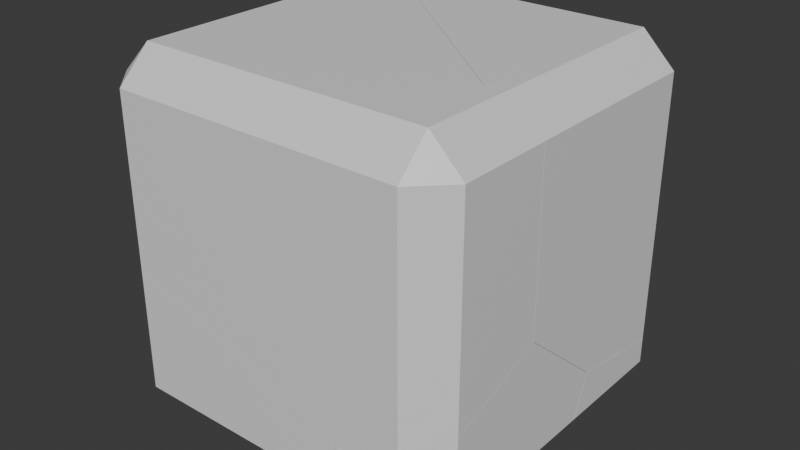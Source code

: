 # Source: brokenBox.blend  (saved by Blender 4.5.90; exported with 4.5.12 LTS)
import bpy
from mathutils import Matrix  # noqa: F401  (used for matrix-valued properties, if any)

bpy.ops.wm.read_factory_settings(use_empty=True)
scene = bpy.context.scene
scene.name = 'Scene'

# ---- collections
col_collection = bpy.data.collections.new('Collection'); scene.collection.children.link(col_collection)

# ---- materials (node trees are filled in below, after node groups)
mat_material = bpy.data.materials.new('Material')
mat_material.alpha_threshold = 0.0
mat_material.roughness = 0.5
mat_material.line_color = (0.0, 0.0, 0.0, 1.0)

# ---- material node trees
mat_material.use_nodes = True; mat_material.node_tree.nodes.clear()
_N = mat_material.node_tree.nodes; _L = mat_material.node_tree.links
n0 = _N.new('ShaderNodeOutputMaterial'); n0.name = 'Material Output'; n0.location = (200, 100)
n1 = _N.new('ShaderNodeBsdfPrincipled'); n1.name = 'Principled BSDF'; n1.location = (-200, 100)
n1.inputs[3].default_value = 1.45
_L.new(n1.outputs[0], n0.inputs[0])
n0.is_active_output = True

# ---- world
world_world = bpy.data.worlds.new('World'); scene.world = world_world
world_world.use_nodes = True; world_world.node_tree.nodes.clear()
_N = world_world.node_tree.nodes; _L = world_world.node_tree.links
n0 = _N.new('ShaderNodeOutputWorld'); n0.name = 'World Output'; n0.location = (200, 100)
n1 = _N.new('ShaderNodeBackground'); n1.name = 'Background'; n1.location = (-200, 100)
n1.inputs[0].default_value = (0.05088, 0.05088, 0.05088, 1.0)
_L.new(n1.outputs[0], n0.inputs[0])
n0.is_active_output = True
world_world.color = (0.05088, 0.05088, 0.05088)
world_world.sun_shadow_jitter_overblur = 0.0

# ---- meshes
me_cube_cell_008 = bpy.data.meshes.new('Cube_cell.008')
me_cube_cell_008.from_pydata([(0.341, 0.518, 0.5744), (0.341, 0.338, 0.7544), (0.521, 0.338, 0.5744), (-0.8254, 0.03644, 0.01129), (-0.1731, 0.3357, -0.66), (0.174, -0.7937, -0.5057), (-0.4764, -0.2628, -0.453), (0.09357, -0.7309, -0.5924), (0.521, -0.7535, -0.3946), (0.521, -0.2412, -0.8276), (0.521, 0.338, -0.9184), (0.4957, 0.3634, -0.913), (0.3577, 0.5013, -0.8832), (0.341, 0.518, -0.8796), (0.04594, 0.518, -0.7696), (0.521, -0.7647, 0.5744), (0.5056, -0.7667, 0.5898), (0.341, -0.788, 0.7544), (0.2378, -0.8002, 0.7544), (-0.7579, 0.518, 0.5744), (-0.7072, 0.518, 0.4895), (-0.8474, 0.4558, 0.6367), (-1.016, 0.338, 0.7544), (-1.076, 0.2667, 0.7544), (0.521, -0.7535, -0.3946), (0.521, -0.2412, -0.8276), (0.521, 0.338, -0.9184), (0.4957, 0.3634, -0.913), (0.3577, 0.5013, -0.8832), (0.341, 0.518, -0.8796), (0.04594, 0.518, -0.7696), (0.521, -0.7647, 0.5744), (0.5056, -0.7667, 0.5898), (0.341, -0.788, 0.7544), (0.2378, -0.8002, 0.7544), (-0.7579, 0.518, 0.5744), (-0.7072, 0.518, 0.4895), (-0.8474, 0.4558, 0.6367), (-1.016, 0.338, 0.7544), (-1.076, 0.2667, 0.7544)], [], [(25, 7, 27, 26), (4, 28, 27, 7), (28, 4, 30, 29), (32, 5, 24, 31), (6, 7, 5), (34, 5, 32, 33), (7, 25, 24, 5), (3, 6, 5), (6, 4, 7), (6, 3, 4), (36, 4, 3, 37, 35), (4, 36, 30), (37, 3, 39, 38), (0, 1, 2), (0, 2, 10, 11, 12, 13), (15, 2, 1, 17, 16), (1, 0, 19, 21, 22), (20, 19, 0, 13, 14), (8, 9, 10, 2, 15), (18, 17, 1, 22, 23), (39, 3, 5, 34)])
_k = set([(8, 9), (8, 15), (9, 10), (10, 11), (11, 12), (12, 13), (13, 14), (14, 20), (15, 16), (16, 17), (17, 18), (18, 23), (19, 20), (19, 21), (21, 22), (22, 23), (24, 25), (24, 31), (25, 26), (26, 27), (27, 28), (28, 29), (29, 30), (30, 36), (31, 32), (32, 33), (33, 34), (34, 39), (35, 36), (35, 37), (37, 38), (38, 39)])
me_cube_cell_008.attributes.new('sharp_edge', 'BOOLEAN', 'EDGE').data.foreach_set('value', [ (min(e.vertices), max(e.vertices)) in _k for e in me_cube_cell_008.edges])
_uv = me_cube_cell_008.uv_layers.new(name='UVMap')
_uv.uv.foreach_set('vector', [0.8943, 0.8943, 0.0, 0.0, 0.8426, 0.0, 0.8954, 0.1251, 1.0, 0.0, 1.0, 0.7135, 0.8426, 0.8426, 0.0, 0.0, 0.7135, 0.7135, 0.0, 0.0, 0.7837, 0.0, 0.7852, 0.6345, 0.1641, 0.0, 1.0, 0.0, 1.0, 0.874, 0.1813, 0.05598, 0.0, 0.0, 1.0, 0.0, 1.0, 1.0, 1.0, 0.03836, 1.0, 1.0, 0.1641, 0.1641, 0.6876, 0.03841, 1.0, 0.0, 1.0, 0.8943, 0.126, 0.0, 0.0, 0.0, 0.0, 0.0, 1.0, 0.0, 1.0, 1.0, 0.0, 0.0, 1.0, 0.0, 1.0, 1.0, 0.0, 0.0, 1.0, 0.0, 1.0, 1.0, 1.0, 0.2149, 1.0, 1.0, 0.0, 0.0, 0.7889, 0.0, 0.9668, 0.1389, 1.0, 1.0, 0.2149, 0.2149, 1.0, 0.2163, 0.7889, 0.7889, 0.0, 0.0, 0.9368, 0.0, 0.937, 0.2496, 0.6025, 0.4775, 0.6447, 0.5169, 0.6025, 0.5223, 0.6025, 0.4775, 0.6025, 0.5223, 0.4157, 0.5225, 0.4157, 0.5165, 0.4157, 0.484, 0.4157, 0.48, 0.6025, 0.6604, 0.6025, 0.5223, 0.6447, 0.5169, 0.6447, 0.6654, 0.6061, 0.6608, 0.6447, 0.5169, 0.6025, 0.4775, 0.6025, 0.34, 0.6122, 0.3268, 0.6284, 0.2954, 0.5918, 0.3464, 0.6025, 0.34, 0.6025, 0.4775, 0.4157, 0.48, 0.4306, 0.4425, 0.4813, 0.659, 0.4271, 0.5949, 0.4157, 0.5225, 0.6025, 0.5223, 0.6025, 0.6604, 0.6578, 0.6669, 0.6447, 0.6654, 0.6447, 0.5169, 0.8167, 0.5215, 0.8242, 0.5308, 0.9368, 0.9368, 1.0, 0.0, 1.0, 1.0, 0.03836, 0.03836])
me_cube_cell_008.materials.append(mat_material)
me_cube_cell_008.update()
me_cube_cell_009 = bpy.data.meshes.new('Cube_cell.009')
me_cube_cell_009.from_pydata([(0.4761, 0.3898, -0.2805), (0.4761, 0.5698, -0.1005), (0.6561, 0.3898, -0.1005), (-0.03755, 0.3883, 0.303), (-0.7414, -0.4511, 0.2721), (-0.3419, -0.2123, 0.5102), (0.03747, -1.024, 0.1221), (0.2268, -0.679, 0.3716), (0.6561, -0.05, 0.1134), (0.6561, -0.1887, 0.1351), (0.2721, 0.5698, 0.1598), (0.4761, 0.5698, 0.08352), (0.6561, 0.3898, 0.04444), (0.1803, 0.5698, 0.1939), (-0.01554, 0.5698, 0.1594), (0.2056, 0.5698, 0.1846), (0.6561, -0.1983, 0.1085), (0.02629, -1.183, -0.2805), (0.4761, -0.5794, -0.2805), (0.6561, -0.2732, -0.1005), (-0.5449, 0.3898, -0.2805), (-0.2844, 0.5449, -0.1253), (-0.2425, 0.5698, -0.1005), (-1.165, -0.3796, -0.2793), (-1.172, -0.3963, -0.2721), (-1.164, -0.4053, -0.2805), (-1.08, -0.4604, -0.2805), (-0.5449, 0.3898, -0.2805), (-1.165, -0.3796, -0.2793), (0.6561, -0.05, 0.1134), (0.6561, -0.1887, 0.1351), (0.4761, 0.5698, 0.08352), (0.6561, 0.3898, 0.04444), (0.2721, 0.5698, 0.1598), (0.1803, 0.5698, 0.1939), (-0.01554, 0.5698, 0.1594), (0.2056, 0.5698, 0.1846), (0.6561, -0.1983, 0.1085), (0.4761, -0.5794, -0.2805), (0.6561, -0.2732, -0.1005), (0.02629, -1.183, -0.2805), (-0.2844, 0.5449, -0.1253), (-0.2425, 0.5698, -0.1005), (-1.172, -0.3963, -0.2721), (-1.164, -0.4053, -0.2805), (-1.08, -0.4604, -0.2805)], [], [(31, 33, 29, 32), (35, 3, 34), (36, 34, 3, 5), (5, 6, 7), (37, 30, 7, 6), (36, 5, 7, 30, 29, 33), (39, 37, 6, 40, 38), (3, 35, 42, 21), (4, 5, 23, 43), (4, 6, 5), (4, 43, 25, 45, 6), (40, 6, 45), (0, 1, 2), (28, 44, 24), (22, 1, 0, 27, 41), (2, 1, 11, 12), (18, 0, 2, 19), (15, 10, 11, 1, 22, 14, 13), (2, 12, 8, 9, 16, 19), (27, 0, 18, 17, 26, 44, 28), (20, 23, 5, 3, 21)])
_k = set([(8, 9), (8, 12), (9, 16), (10, 11), (10, 15), (11, 12), (13, 14), (13, 15), (14, 22), (16, 19), (17, 18), (17, 26), (18, 19), (20, 21), (20, 23), (21, 42), (22, 41), (23, 43), (24, 28), (24, 44), (25, 43), (25, 45), (26, 44), (27, 28), (27, 41), (29, 30), (29, 32), (30, 37), (31, 32), (31, 33), (33, 36), (34, 35), (34, 36), (35, 42), (37, 39), (38, 39), (38, 40), (40, 45)])
me_cube_cell_009.attributes.new('sharp_edge', 'BOOLEAN', 'EDGE').data.foreach_set('value', [ (min(e.vertices), max(e.vertices)) in _k for e in me_cube_cell_009.edges])
_uv = me_cube_cell_009.uv_layers.new(name='UVMap')
_uv.uv.foreach_set('vector', [0.9332, 0.4941, 0.9329, 0.9329, 0.1081, 0.1081, 0.6938, 0.1072, 0.2145, 0.0, 1.0, 0.0, 1.0, 0.7826, 1.0, 0.9394, 0.7826, 0.7826, 0.0, 0.0, 1.0, 0.0, 0.0, 0.0, 1.0, 0.0, 1.0, 1.0, 0.9248, 0.0, 1.0, 0.1049, 1.0, 1.0, 0.0, 0.0, 0.9394, 0.9394, 0.0, 0.0, 0.0, 0.0, 0.8951, 0.0, 1.0, 0.1081, 1.0, 0.9329, 0.9266, 0.525, 0.9248, 0.9248, 0.0, 0.0, 0.8889, 0.0, 0.6626, 0.114, 0.0, 0.0, 0.7855, 0.0, 0.7836, 0.5768, 0.6757, 0.6757, 1.0, 0.0, 1.0, 1.0, 0.06091, 0.06091, 0.09687, 0.0, 0.0, 0.0, 1.0, 0.0, 1.0, 1.0, 0.0, 0.0, 0.9031, 0.0, 0.9295, 0.01669, 1.0, 0.1105, 1.0, 1.0, 1.0, 0.1111, 1.0, 1.0, 0.1105, 0.1105, 0.3525, 0.5225, 0.3919, 0.4803, 0.3973, 0.5225, 0.1475, 0.6183, 0.1475, 0.6219, 0.1465, 0.6208, 0.2848, 0.4889, 0.3919, 0.4803, 0.3525, 0.5225, 0.2249, 0.5225, 0.2756, 0.494, 0.3973, 0.5225, 0.3919, 0.4803, 0.4155, 0.48, 0.4155, 0.5225, 0.3525, 0.6437, 0.3525, 0.5225, 0.3973, 0.5225, 0.3973, 0.6054, 0.4292, 0.4457, 0.4258, 0.4541, 0.4155, 0.48, 0.3919, 0.4803, 0.3943, 0.3893, 0.4266, 0.4177, 0.4304, 0.4425, 0.3973, 0.5225, 0.4155, 0.5225, 0.4241, 0.5775, 0.4268, 0.5948, 0.4235, 0.596, 0.3973, 0.6054, 0.2249, 0.5225, 0.3525, 0.5225, 0.3525, 0.6437, 0.2963, 0.7192, 0.158, 0.6288, 0.1475, 0.6219, 0.1475, 0.6183, 0.7903, 0.7109, 0.06091, 0.0, 1.0, 0.0, 1.0, 0.0, 1.0, 0.6757])
me_cube_cell_009.materials.append(mat_material)
me_cube_cell_009.update()
me_cube_cell_001 = bpy.data.meshes.new('Cube_cell.001')
me_cube_cell_001.from_pydata([(0.2634, -0.1135, 0.5459), (0.08341, -0.1135, 0.7259), (-0.08309, 0.3931, -0.5335), (0.08341, -0.2935, 0.5459), (-0.2875, -0.2374, -0.8253), (-0.2335, -0.2935, 0.5459), (-0.3036, -0.2935, -0.8094), (-0.2791, -0.2935, -0.8444), (0.2634, -0.1135, -0.6283), (0.2634, 0.4332, -0.4232), (-0.2588, -0.2935, -0.8391), (0.08341, -0.2935, -0.7452), (-0.17, -0.1135, 0.7259), (-0.01972, 0.3857, 0.7259), (0.2481, 0.4203, 0.5612), (0.08341, 0.3982, 0.7259), (0.2634, 0.4223, 0.5459), (-0.2335, -0.2935, 0.5459), (-0.3036, -0.2935, -0.8094), (-0.2791, -0.2935, -0.8444), (0.2634, -0.1135, -0.6283), (0.2634, 0.4332, -0.4232), (-0.2588, -0.2935, -0.8391), (0.08341, -0.2935, -0.7452), (-0.17, -0.1135, 0.7259), (-0.01972, 0.3857, 0.7259), (0.08341, 0.3982, 0.7259), (0.2481, 0.4203, 0.5612), (0.2634, 0.4223, 0.5459)], [], [(17, 24, 25, 2, 4, 18), (18, 4, 19), (4, 2, 10, 19), (25, 26, 27, 2), (2, 27, 28, 21), (0, 1, 3), (20, 0, 3, 23), (5, 3, 1, 12), (15, 1, 0, 16, 14), (16, 0, 20, 9), (13, 12, 1, 15), (23, 3, 5, 6, 7, 22), (10, 2, 21, 8, 11)])
_k = set([(5, 6), (5, 12), (6, 7), (7, 22), (8, 11), (8, 21), (9, 16), (9, 20), (10, 11), (10, 19), (12, 13), (13, 15), (14, 15), (14, 16), (17, 18), (17, 24), (18, 19), (20, 23), (21, 28), (22, 23), (24, 25), (25, 26), (26, 27), (27, 28)])
me_cube_cell_001.attributes.new('sharp_edge', 'BOOLEAN', 'EDGE').data.foreach_set('value', [ (min(e.vertices), max(e.vertices)) in _k for e in me_cube_cell_001.edges])
_uv = me_cube_cell_001.uv_layers.new(name='UVMap')
_uv.uv.foreach_set('vector', [0.1579, 0.0898, 0.723, 0.6847, 0.03791, 0.0, 0.0, 0.0, 1.0, 0.0, 1.0, 0.5273, 0.5273, 0.5273, 0.0, 0.0, 0.5282, 0.0, 1.0, 0.0, 1.0, 1.0, 0.06811, 0.06811, 0.4718, 0.0, 0.03791, 0.03791, 0.3503, 0.03805, 1.0, 0.1641, 1.0, 1.0, 1.0, 1.0, 0.1641, 0.1641, 0.1812, 0.1253, 1.0, 0.1252, 0.6025, 0.7277, 0.6447, 0.7331, 0.6025, 0.7725, 0.4556, 0.7276, 0.6025, 0.7277, 0.6025, 0.7725, 0.4367, 0.7703, 0.6025, 0.8121, 0.6025, 0.7725, 0.6447, 0.7331, 0.6416, 0.7709, 0.6447, 0.6656, 0.6447, 0.7331, 0.6025, 0.7277, 0.6025, 0.6606, 0.6061, 0.661, 0.6025, 0.6606, 0.6025, 0.7277, 0.4556, 0.7276, 0.4813, 0.6592, 0.6577, 0.6672, 0.6768, 0.7323, 0.6447, 0.7331, 0.6447, 0.6656, 0.4367, 0.7703, 0.6025, 0.7725, 0.6025, 0.8121, 0.4295, 0.8191, 0.4249, 0.8159, 0.4255, 0.8134, 0.06811, 0.0, 0.0, 0.0, 0.8748, 0.0, 0.8734, 0.6983, 0.6527, 0.5845])
me_cube_cell_001.materials.append(mat_material)
me_cube_cell_001.update()
me_cube_cell_002 = bpy.data.meshes.new('Cube_cell.002')
me_cube_cell_002.from_pydata([(-0.08059, 0.2232, 0.3694), (-0.2844, -0.4044, 0.07877), (0.2661, -0.2838, -0.1888), (-0.1612, 0.2855, 0.2833), (0.0861, -0.4638, -0.1888), (-0.3515, -0.05918, 0.03415), (0.0861, -0.2838, -0.3688), (0.2661, 0.7757, 0.04766), (0.2661, 0.2713, 0.4743), (0.2661, 0.2638, 0.4805), (0.2661, 0.2137, 0.4619), (0.0861, -0.4638, 0.1583), (0.04211, -0.4638, 0.1463), (0.2661, -0.2838, 0.2753), (0.0861, 0.3836, -0.3688), (-0.2871, -0.1173, -0.3688), (0.2661, 0.7544, -0.0118), (0.2661, 0.6904, -0.1888), (-0.3627, -0.219, -0.3688), (0.2661, 0.7663, 0.0213), (-0.3008, -0.4638, -0.1888), (-0.2757, -0.4638, 0.05847), (-0.3263, -0.3737, -0.2788), (-0.3512, -0.2838, -0.3688), (0.2661, 0.7757, 0.04766), (0.2661, 0.2713, 0.4743), (0.2661, 0.2638, 0.4805), (0.2661, 0.2137, 0.4619), (0.0861, -0.4638, 0.1583), (0.04211, -0.4638, 0.1463), (0.2661, -0.2838, 0.2753), (0.0861, 0.3836, -0.3688), (-0.2871, -0.1173, -0.3688), (0.2661, 0.7544, -0.0118), (0.2661, 0.6904, -0.1888), (-0.3627, -0.219, -0.3688), (0.2661, 0.7663, 0.0213), (-0.3008, -0.4638, -0.1888), (-0.2757, -0.4638, 0.05847), (-0.3263, -0.3737, -0.2788), (-0.3512, -0.2838, -0.3688)], [], [(3, 25, 24), (3, 0, 26, 25), (27, 26, 0, 1), (28, 30, 27, 1, 29), (32, 33, 34, 31), (35, 5, 36, 33, 32), (3, 24, 36, 5), (1, 0, 3, 5), (29, 1, 38), (35, 40, 22, 5), (2, 4, 6), (11, 4, 2, 13), (23, 6, 4, 37, 39), (2, 6, 14, 17), (19, 7, 8, 9, 10, 13, 2, 17, 16), (23, 18, 15, 14, 6), (21, 37, 4, 11, 12), (1, 5, 22, 20, 38)])
_k = set([(7, 8), (7, 19), (8, 9), (9, 10), (10, 13), (11, 12), (11, 13), (12, 21), (14, 15), (14, 17), (15, 18), (16, 17), (16, 19), (18, 23), (20, 22), (20, 38), (21, 37), (22, 40), (23, 39), (24, 25), (24, 36), (25, 26), (26, 27), (27, 30), (28, 29), (28, 30), (29, 38), (31, 32), (31, 34), (32, 35), (33, 34), (33, 36), (35, 40), (37, 39)])
me_cube_cell_002.attributes.new('sharp_edge', 'BOOLEAN', 'EDGE').data.foreach_set('value', [ (min(e.vertices), max(e.vertices)) in _k for e in me_cube_cell_002.edges])
_uv = me_cube_cell_002.uv_layers.new(name='UVMap')
_uv.uv.foreach_set('vector', [1.0, 0.0, 1.0, 0.8956, 0.1042, 0.0, 0.0, 0.0, 1.0, 0.0, 1.0, 0.8744, 0.8956, 0.8956, 1.0, 0.9171, 0.8744, 0.8744, 0.0, 0.0, 1.0, 0.0, 0.617, 0.01021, 0.9169, 0.2818, 0.9171, 0.9171, 0.0, 0.0, 0.5438, 0.0, 0.1133, 0.0, 0.9269, 0.0, 0.9268, 0.4028, 0.6621, 0.5481, 0.1098, 0.0, 1.0, 0.0, 1.0, 0.9255, 0.9269, 0.9269, 0.1133, 0.1133, 1.0, 0.0, 1.0, 0.8958, 0.9255, 0.9255, 0.0, 0.0, 0.0, 0.0, 1.0, 0.0, 1.0, 1.0, 0.0, 0.0, 1.0, 0.4562, 1.0, 1.0, 0.455, 0.455, 1.0, 0.8902, 0.7645, 0.6548, 0.3083, 0.0, 1.0, 0.0, 0.3973, 0.7275, 0.3919, 0.7697, 0.3525, 0.7275, 0.4364, 0.7703, 0.3919, 0.7697, 0.3973, 0.7275, 0.4554, 0.7276, 0.2978, 0.7275, 0.3525, 0.7275, 0.3919, 0.7697, 0.3342, 0.765, 0.3157, 0.7461, 0.3973, 0.7275, 0.3525, 0.7275, 0.3525, 0.6441, 0.3973, 0.6057, 0.4236, 0.5962, 0.4269, 0.5951, 0.4803, 0.6581, 0.4811, 0.6591, 0.4787, 0.6653, 0.4554, 0.7276, 0.3973, 0.7275, 0.3973, 0.6057, 0.4195, 0.5977, 0.2978, 0.7275, 0.2964, 0.7194, 0.3058, 0.7067, 0.3525, 0.6441, 0.3525, 0.7275, 0.4246, 0.8158, 0.3932, 0.8187, 0.3919, 0.7697, 0.4364, 0.7703, 0.435, 0.7758, 1.0, 1.0, 0.0, 0.0, 0.6917, 0.0, 0.4622, 0.4579, 1.0, 0.455])
me_cube_cell_002.materials.append(mat_material)
me_cube_cell_002.update()
me_cube_cell_003 = bpy.data.meshes.new('Cube_cell.003')
me_cube_cell_003.from_pydata([(0.8084, -0.02176, -0.8666), (0.1542, -0.3224, -0.1923), (-0.3177, 0.1583, 0.3691), (-0.4977, -0.02173, 0.3691), (-0.3177, -0.02173, 0.5491), (0.9967, 0.1583, -0.9284), (1.024, 0.1583, -0.9747), (0.8305, 0.1583, -1.009), (0.221, 0.1583, 0.3691), (0.1315, 0.09589, 0.4314), (-0.03762, -0.02173, 0.5491), (-0.09655, -0.09198, 0.5491), (-0.4161, -0.0848, 0.4507), (-0.3177, -0.06832, 0.5491), (-0.4977, -0.1574, 0.1527), (-0.4977, -0.09825, 0.3691), (-0.4977, -0.1401, 0.1405), (-0.4977, -0.1319, 0.1347), (0.6408, 0.1583, -0.8743), (-0.4977, -0.02173, 0.05774), (-0.3177, 0.1583, -0.1955), (0.9967, 0.1583, -0.9284), (1.024, 0.1583, -0.9747), (0.8305, 0.1583, -1.009), (0.221, 0.1583, 0.3691), (0.1315, 0.09589, 0.4314), (-0.03762, -0.02173, 0.5491), (-0.09655, -0.09198, 0.5491), (-0.3177, -0.06832, 0.5491), (-0.4161, -0.0848, 0.4507), (-0.4977, -0.09825, 0.3691), (-0.4977, -0.1574, 0.1527), (-0.4977, -0.1401, 0.1405), (0.6408, 0.1583, -0.8743), (-0.4977, -0.1319, 0.1347), (-0.4977, -0.02173, 0.05774), (-0.3177, 0.1583, -0.1955)], [], [(1, 0, 22, 21), (23, 22, 0), (25, 1, 21, 24), (27, 1, 25, 26), (1, 27, 28, 29), (30, 31, 1, 29), (32, 0, 1, 31), (33, 23, 0, 32, 34), (36, 33, 34, 35), (2, 3, 4), (2, 20, 19, 3), (13, 4, 3, 15, 12), (9, 8, 2, 4, 10), (2, 8, 5, 6, 7, 18, 20), (11, 10, 4, 13), (14, 15, 3, 19, 17, 16)])
_k = set([(5, 6), (5, 8), (6, 7), (7, 18), (8, 9), (9, 10), (10, 11), (11, 13), (12, 13), (12, 15), (14, 15), (14, 16), (16, 17), (17, 19), (18, 20), (19, 20), (21, 22), (21, 24), (22, 23), (23, 33), (24, 25), (25, 26), (26, 27), (27, 28), (28, 29), (29, 30), (30, 31), (31, 32), (32, 34), (33, 36), (34, 35), (35, 36)])
me_cube_cell_003.attributes.new('sharp_edge', 'BOOLEAN', 'EDGE').data.foreach_set('value', [ (min(e.vertices), max(e.vertices)) in _k for e in me_cube_cell_003.edges])
_uv = me_cube_cell_003.uv_layers.new(name='UVMap')
_uv.uv.foreach_set('vector', [0.0, 0.0, 1.0, 0.0, 1.0, 0.7835, 0.9062, 0.9062, 0.7829, 0.0, 0.7835, 0.7835, 0.0, 0.0, 0.2121, 0.0, 1.0, 0.0, 1.0, 0.9062, 0.1914, 0.09693, 1.0, 0.06295, 1.0, 1.0, 0.2121, 0.2121, 0.7534, 0.0631, 1.0, 1.0, 0.06295, 0.06295, 0.5725, 0.06338, 1.0, 0.188, 0.4851, 0.07159, 1.0, 0.07145, 1.0, 1.0, 0.188, 0.188, 0.03699, 0.0, 1.0, 0.0, 1.0, 1.0, 0.07145, 0.07145, 0.8585, 0.0, 1.0, 0.2171, 1.0, 1.0, 0.03699, 0.03699, 0.03623, 0.0, 0.859, 0.166, 0.8585, 0.8585, 0.03623, 0.03623, 0.3486, 0.03612, 0.6025, 0.2723, 0.6025, 0.2275, 0.625, 0.2493, 0.6025, 0.2723, 0.5319, 0.2724, 0.5636, 0.2275, 0.6025, 0.2275, 0.625, 0.2428, 0.625, 0.2493, 0.6025, 0.2275, 0.6025, 0.2179, 0.6127, 0.2291, 0.6122, 0.3265, 0.6025, 0.3397, 0.6025, 0.2723, 0.625, 0.2493, 0.6284, 0.295, 0.6025, 0.2723, 0.6025, 0.3397, 0.4367, 0.4386, 0.4307, 0.4422, 0.4269, 0.4177, 0.4446, 0.3936, 0.5319, 0.2724, 0.8245, 0.5307, 0.817, 0.5215, 0.8525, 0.5225, 0.8525, 0.5283, 0.5755, 0.2105, 0.6025, 0.2179, 0.6025, 0.2275, 0.5636, 0.2275, 0.5732, 0.2137, 0.5739, 0.2127])
me_cube_cell_003.materials.append(mat_material)
me_cube_cell_003.update()
me_cube_cell_004 = bpy.data.meshes.new('Cube_cell.004')
me_cube_cell_004.from_pydata([(0.7782, 0.2044, 0.05333), (0.1267, -0.09466, 0.7239), (0.4752, -0.3933, 0.26), (0.07391, -0.6334, 0.02167), (-0.526, 0.207, -0.3515), (-0.346, 0.387, -0.3515), (-0.346, 0.207, -0.5315), (-0.526, 0.207, 0.9748), (-0.346, 0.387, 0.7215), (-0.526, 0.07036, 1.07), (0.7421, 0.387, -0.04852), (0.8003, 0.387, -0.0898), (0.5725, 0.387, -0.3515), (0.5302, 0.3617, -0.3768), (-0.346, -0.556, -0.5315), (-0.3555, -0.5781, -0.522), (0.2703, 0.207, -0.5315), (-0.526, -0.5787, 0.2124), (-0.526, -0.5653, -0.3515), (-0.526, 0.207, 0.9748), (-0.346, 0.387, 0.7215), (-0.526, 0.07036, 1.07), (0.7421, 0.387, -0.04852), (0.8003, 0.387, -0.0898), (0.5725, 0.387, -0.3515), (0.5302, 0.3617, -0.3768), (-0.346, -0.556, -0.5315), (0.2703, 0.207, -0.5315), (-0.3555, -0.5781, -0.522), (-0.526, -0.5787, 0.2124), (-0.526, -0.5653, -0.3515)], [], [(22, 1, 0, 23), (25, 24, 23, 0), (3, 2, 1, 9, 29), (3, 29, 30, 28), (2, 0, 1), (2, 3, 0), (27, 25, 0, 3, 28, 26), (4, 5, 6), (18, 4, 6, 14, 15), (5, 12, 13, 16, 6), (5, 4, 19, 20), (20, 10, 11, 12, 5), (14, 6, 16), (19, 4, 18, 17, 21), (7, 9, 1, 22, 8)])
_k = set([(7, 8), (7, 9), (8, 22), (9, 29), (10, 11), (10, 20), (11, 12), (12, 13), (13, 16), (14, 15), (14, 16), (15, 18), (17, 18), (17, 21), (19, 20), (19, 21), (22, 23), (23, 24), (24, 25), (25, 27), (26, 27), (26, 28), (28, 30), (29, 30)])
me_cube_cell_004.attributes.new('sharp_edge', 'BOOLEAN', 'EDGE').data.foreach_set('value', [ (min(e.vertices), max(e.vertices)) in _k for e in me_cube_cell_004.edges])
_uv = me_cube_cell_004.uv_layers.new(name='UVMap')
_uv.uv.foreach_set('vector', [0.9054, 0.9054, 0.0, 0.0, 1.0, 0.0, 1.0, 0.7839, 0.6774, 0.0, 0.7855, 0.2076, 0.7839, 0.7839, 0.0, 0.0, 0.0, 0.0, 1.0, 0.0, 1.0, 0.0, 1.0, 0.9292, 0.07646, 0.0, 1.0, 1.0, 0.07646, 0.07646, 0.7733, 0.07713, 1.0, 0.09926, 0.0, 0.0, 1.0, 0.0, 1.0, 1.0, 0.0, 0.0, 1.0, 0.0, 1.0, 1.0, 0.9169, 0.7774, 0.6774, 0.6774, 0.0, 0.0, 0.0, 0.0, 0.9007, 0.0, 0.9166, 0.02096, 0.125, 0.5225, 0.1475, 0.5, 0.1475, 0.5225, 0.125, 0.619, 0.125, 0.5225, 0.1475, 0.5225, 0.1475, 0.6179, 0.1463, 0.6206, 0.1475, 0.5, 0.2843, 0.489, 0.2751, 0.4941, 0.2245, 0.5225, 0.1475, 0.5225, 0.3975, 0.2725, 0.3975, 0.2275, 0.5633, 0.2275, 0.5316, 0.2724, 0.5316, 0.2724, 0.4323, 0.41, 0.4269, 0.4175, 0.3943, 0.3889, 0.3975, 0.2725, 0.1475, 0.6179, 0.1475, 0.5225, 0.2245, 0.5225, 0.5633, 0.2275, 0.3975, 0.2275, 0.3975, 0.131, 0.468, 0.1293, 0.5752, 0.2104, 0.6859, 0.03611, 0.07079, 0.0, 1.0, 0.0, 1.0, 0.9054, 0.3082, 0.1665])
me_cube_cell_004.materials.append(mat_material)
me_cube_cell_004.update()
me_cube_cell_005 = bpy.data.meshes.new('Cube_cell.005')
me_cube_cell_005.from_pydata([(0.6836, -0.6632, -0.8142), (-0.1632, 0.2556, -0.7073), (0.6161, -0.3171, -0.8582), (0.887, -0.0351, -0.5227), (0.2369, 0.495, -0.47), (-0.1127, 0.7949, -0.004898), (0.8067, 0.02687, -0.6095), (-0.7647, -0.5427, 0.5575), (-0.5847, -0.7227, 0.5575), (-0.5847, -0.5427, 0.7375), (-0.7647, 0.9591, 0.3416), (-0.7647, 0.3496, -0.4656), (-0.5847, 1.049, 0.7375), (-0.7647, 1.018, 0.5575), (-0.3641, 1.025, 0.7375), (-0.3565, 1.019, 0.7375), (-0.7647, 0.3239, -0.4995), (-0.7647, 0.3108, -0.5169), (-0.7647, -0.5427, -0.353), (0.9508, -0.04259, 0.7375), (0.6662, -0.7227, -0.7971), (0.6477, -0.7227, -0.7909), (-0.5847, -0.7227, -0.3786), (0.7109, -0.7227, 0.05397), (0.7371, -0.7227, 0.5575), (0.8005, -0.5427, 0.7375), (0.9449, -0.06208, 0.7375), (-0.7647, 0.9591, 0.3416), (-0.7647, 0.3496, -0.4656), (-0.5847, 1.049, 0.7375), (-0.7647, 1.018, 0.5575), (-0.3641, 1.025, 0.7375), (-0.3565, 1.019, 0.7375), (-0.7647, 0.3239, -0.4995), (-0.7647, 0.3108, -0.5169), (-0.7647, -0.5427, -0.353), (0.9508, -0.04259, 0.7375), (0.6662, -0.7227, -0.7971), (0.6477, -0.7227, -0.7909), (-0.5847, -0.7227, -0.3786), (0.7109, -0.7227, 0.05397), (0.8005, -0.5427, 0.7375), (0.9449, -0.06208, 0.7375), (0.7371, -0.7227, 0.5575)], [], [(27, 5, 28), (32, 4, 5, 31), (5, 4, 33, 28), (33, 4, 1, 34), (5, 27, 30, 29, 31), (2, 1, 4, 6), (2, 38, 39, 35, 34, 1), (3, 6, 4), (36, 3, 4, 32), (2, 0, 37, 38), (6, 0, 2), (0, 40, 37), (41, 43, 40, 0, 42), (42, 0, 3, 36), (0, 6, 3), (7, 8, 9), (22, 8, 7, 18), (25, 9, 8, 24), (13, 7, 9, 12), (26, 19, 15, 14, 12, 9, 25), (8, 22, 21, 20, 23, 24), (7, 13, 10, 11, 16, 17, 18)])
_k = set([(10, 11), (10, 13), (11, 16), (12, 13), (12, 14), (14, 15), (15, 19), (16, 17), (17, 18), (18, 22), (19, 26), (20, 21), (20, 23), (21, 22), (23, 24), (24, 25), (25, 26), (27, 28), (27, 30), (28, 33), (29, 30), (29, 31), (31, 32), (32, 36), (33, 34), (34, 35), (35, 39), (36, 42), (37, 38), (37, 40), (38, 39), (40, 43), (41, 42), (41, 43)])
me_cube_cell_005.attributes.new('sharp_edge', 'BOOLEAN', 'EDGE').data.foreach_set('value', [ (min(e.vertices), max(e.vertices)) in _k for e in me_cube_cell_005.edges])
_uv = me_cube_cell_005.uv_layers.new(name='UVMap')
_uv.uv.foreach_set('vector', [0.9284, 0.9284, 0.0, 0.0, 0.9287, 0.0, 0.03956, 0.0, 1.0, 0.0, 1.0, 1.0, 0.06279, 0.06279, 1.0, 1.0, 0.0, 0.0, 0.9524, 0.0, 1.0, 0.07128, 0.9524, 0.9524, 0.0, 0.0, 1.0, 0.0, 1.0, 0.9232, 1.0, 0.0, 1.0, 0.9284, 0.6648, 0.549, 0.6498, 0.1193, 0.06279, 0.0, 0.0, 0.0, 1.0, 0.0, 1.0, 1.0, 0.0, 0.0, 1.0, 1.0, 0.11, 0.11, 0.9509, 0.1103, 0.9652, 0.197, 0.9232, 0.9232, 0.0, 0.0, 0.0, 0.0, 1.0, 0.0, 1.0, 1.0, 0.03783, 0.0, 1.0, 0.0, 1.0, 0.0, 1.0, 0.9604, 1.0, 1.0, 0.0, 0.0, 0.5426, 0.0, 1.0, 0.11, 0.0, 0.0, 1.0, 0.0, 1.0, 1.0, 1.0, 0.0, 1.0, 0.5421, 0.4574, 0.0, 0.9689, 0.6582, 0.8565, 0.8092, 0.5421, 0.5421, 0.0, 0.0, 0.9691, 0.0, 0.9691, 0.9691, 0.0, 0.0, 1.0, 0.0, 1.0, 0.9622, 0.0, 0.0, 1.0, 0.0, 1.0, 1.0, 0.6025, 0.0225, 0.6025, 0.0, 0.625, 0.0225, 0.4855, 0.0, 0.6025, 0.0, 0.6025, 0.0225, 0.4887, 0.0225, 0.6416, 0.7711, 0.625, 0.9775, 0.6025, 0.9775, 0.6025, 0.8123, 0.6025, 0.2176, 0.6025, 0.0225, 0.625, 0.0225, 0.625, 0.2425, 0.6587, 0.6697, 0.6579, 0.6671, 0.8236, 0.5316, 0.8245, 0.5309, 0.8525, 0.5286, 0.8525, 0.7275, 0.677, 0.7323, 0.6025, 0.9775, 0.4855, 0.9775, 0.4304, 0.8217, 0.4296, 0.8193, 0.5382, 0.8149, 0.6025, 0.8123, 0.6025, 0.0225, 0.6025, 0.2176, 0.5755, 0.2102, 0.4746, 0.134, 0.4704, 0.1308, 0.4682, 0.1292, 0.4887, 0.0225])
me_cube_cell_005.materials.append(mat_material)
me_cube_cell_005.update()
me_cube_cell_006 = bpy.data.meshes.new('Cube_cell.006')
me_cube_cell_006.from_pydata([(-0.03801, 0.57, 0.208), (0.7429, -0.00357, 0.05688), (0.8096, -0.3508, 0.1019), (-0.4578, -0.2282, -0.3456), (-0.4578, -0.4082, -0.1656), (-0.6378, -0.2282, -0.1656), (-0.6378, 0.6295, 0.1803), (-0.5431, 0.6306, -0.2602), (-0.6378, 0.6375, -0.1656), (-0.6378, 0.6244, 0.3973), (-0.4671, 0.6249, -0.3362), (-0.4578, 0.6149, -0.3456), (-0.3747, 0.5606, -0.3456), (0.7309, -0.1636, -0.3456), (-0.5795, -0.2864, 0.5534), (-0.6378, -0.2282, 0.5615), (0.006443, -0.4082, 0.3811), (-0.4578, -0.4082, 0.5361), (0.8164, -0.4082, 0.06487), (0.8181, -0.4082, 0.08264), (0.7935, -0.4082, -0.1656), (0.7684, -0.3181, -0.2556), (0.7427, -0.2282, -0.3456), (0.7933, -0.4082, 0.1183), (-0.5431, 0.6306, -0.2602), (-0.6378, 0.6375, -0.1656), (-0.6378, 0.6295, 0.1803), (-0.6378, 0.6244, 0.3973), (-0.4671, 0.6249, -0.3362), (-0.4578, 0.6149, -0.3456), (-0.3747, 0.5606, -0.3456), (0.7309, -0.1636, -0.3456), (-0.5795, -0.2864, 0.5534), (-0.6378, -0.2282, 0.5615), (0.006443, -0.4082, 0.3811), (-0.4578, -0.4082, 0.5361), (0.8164, -0.4082, 0.06487), (0.8181, -0.4082, 0.08264), (0.7935, -0.4082, -0.1656), (0.7684, -0.3181, -0.2556), (0.7427, -0.2282, -0.3456), (0.7933, -0.4082, 0.1183)], [], [(25, 26, 24), (27, 0, 28, 24, 26), (28, 0, 1, 30, 29), (31, 30, 1), (2, 1, 0), (1, 2, 37, 36), (39, 1, 36, 38), (39, 40, 31, 1), (41, 2, 16), (41, 37, 2), (3, 4, 5), (3, 5, 8, 7, 10, 11), (33, 5, 4, 35, 32), (20, 4, 3, 22, 21), (22, 3, 11, 12, 13), (35, 4, 20, 18, 19, 23, 34), (9, 6, 8, 5, 33), (16, 2, 0, 27, 15, 14, 17)])
_k = set([(6, 8), (6, 9), (7, 8), (7, 10), (9, 33), (10, 11), (11, 12), (12, 13), (13, 22), (14, 15), (14, 17), (15, 27), (16, 17), (16, 41), (18, 19), (18, 20), (19, 23), (20, 21), (21, 22), (23, 34), (24, 25), (24, 28), (25, 26), (26, 27), (28, 29), (29, 30), (30, 31), (31, 40), (32, 33), (32, 35), (34, 35), (36, 37), (36, 38), (37, 41), (38, 39), (39, 40)])
me_cube_cell_006.attributes.new('sharp_edge', 'BOOLEAN', 'EDGE').data.foreach_set('value', [ (min(e.vertices), max(e.vertices)) in _k for e in me_cube_cell_006.edges])
_uv = me_cube_cell_006.uv_layers.new(name='UVMap')
_uv.uv.foreach_set('vector', [0.7155, 0.4281, 0.2878, 0.0, 0.8325, 0.0, 0.07696, 0.0, 1.0, 0.0, 1.0, 0.9015, 0.8325, 0.8325, 0.2878, 0.2878, 0.9015, 0.9015, 0.0, 0.0, 1.0, 0.0, 1.0, 0.8892, 0.9308, 0.9123, 0.8899, 0.0, 0.8892, 0.8892, 0.0, 0.0, 0.0, 0.0, 1.0, 0.0, 1.0, 1.0, 1.0, 1.0, 0.0, 0.0, 0.5347, 0.0, 1.0, 0.1098, 1.0, 0.3088, 1.0, 1.0, 0.1098, 0.1098, 0.6102, 0.1104, 0.3088, 0.3088, 0.7656, 0.11, 1.0, 0.1101, 1.0, 1.0, 0.4649, 0.0, 1.0, 0.0, 1.0, 0.5363, 0.4649, 0.4649, 1.0, 0.4653, 1.0, 1.0, 0.1475, 0.7275, 0.1475, 0.75, 0.125, 0.7275, 0.1475, 0.7275, 0.125, 0.7275, 0.125, 0.6193, 0.1368, 0.6202, 0.1463, 0.6209, 0.1475, 0.6221, 0.4884, 0.0225, 0.3975, 0.0225, 0.3975, 0.0, 0.4852, 0.0, 0.4874, 0.01522, 0.3339, 0.765, 0.1475, 0.75, 0.1475, 0.7275, 0.2976, 0.7275, 0.3155, 0.7461, 0.2976, 0.7275, 0.1475, 0.7275, 0.1475, 0.6221, 0.1579, 0.6289, 0.2961, 0.7194, 0.4852, 0.9775, 0.3975, 0.9775, 0.3932, 0.8189, 0.4225, 0.8163, 0.4247, 0.8161, 0.4294, 0.8193, 0.4648, 0.919, 0.4679, 0.1291, 0.4407, 0.1297, 0.3975, 0.1307, 0.3975, 0.0225, 0.4884, 0.0225, 0.4637, 0.0, 1.0, 0.0, 1.0, 0.0, 1.0, 0.923, 0.2155, 0.1383, 0.1667, 0.1667, 0.1728, 0.03377])
me_cube_cell_006.materials.append(mat_material)
me_cube_cell_006.update()

# ---- objects
ob_cube_cell = bpy.data.objects.new('Cube_cell', me_cube_cell_008)
ob_cube_cell_001 = bpy.data.objects.new('Cube_cell.001', me_cube_cell_009)
ob_cube_cell_002 = bpy.data.objects.new('Cube_cell.002', me_cube_cell_001)
ob_cube_cell_003 = bpy.data.objects.new('Cube_cell.003', me_cube_cell_002)
ob_cube_cell_004 = bpy.data.objects.new('Cube_cell.004', me_cube_cell_003)
ob_cube_cell_005 = bpy.data.objects.new('Cube_cell.005', me_cube_cell_004)
ob_cube_cell_006 = bpy.data.objects.new('Cube_cell.006', me_cube_cell_005)
ob_cube_cell_007 = bpy.data.objects.new('Cube_cell.007', me_cube_cell_006)

# ---- transforms, parenting, visibility, modifiers, constraints
ob_cube_cell.location = (0.479, 0.482, 0.2456)
ob_cube_cell_001.location = (0.3439, 0.4302, -0.7195)
ob_cube_cell_002.location = (0.7366, -0.7065, 0.2741)
ob_cube_cell_003.location = (0.7339, -0.5362, -0.6312)
ob_cube_cell_004.location = (-0.5023, 0.8417, 0.4509)
ob_cube_cell_005.location = (-0.474, 0.613, -0.4685)
ob_cube_cell_006.location = (-0.2353, -0.2773, 0.2625)
ob_cube_cell_007.location = (-0.3622, -0.5918, -0.6544)

# ---- collection membership
col_collection.objects.link(ob_cube_cell)
col_collection.objects.link(ob_cube_cell_001)
col_collection.objects.link(ob_cube_cell_002)
col_collection.objects.link(ob_cube_cell_003)
col_collection.objects.link(ob_cube_cell_004)
col_collection.objects.link(ob_cube_cell_005)
col_collection.objects.link(ob_cube_cell_006)
col_collection.objects.link(ob_cube_cell_007)

# ---- scene / render settings (as saved in the file)
scene.frame_start = 1; scene.frame_end = 250; scene.frame_set(1)
scene.render.engine = 'BLENDER_EEVEE_NEXT'
bpy.context.view_layer.update()

# ---- added for rendering (the .blend has no active camera and no usable light): camera, sun
cam_auto = bpy.data.cameras.new('AutoCamera')
cam_auto.lens = 50.0
cam_auto.sensor_width = 36.0
cam_auto.clip_end = 1000.0
ob_auto_camera = bpy.data.objects.new('AutoCamera', cam_auto)
scene.collection.objects.link(ob_auto_camera)
ob_auto_camera.location = (3.20507, -3.84609, 2.56406)
ob_auto_camera.rotation_euler = (1.09748, -7.21219e-08, 0.694738)
scene.camera = ob_auto_camera
light_auto_sun = bpy.data.lights.new('AutoSun', 'SUN')
light_auto_sun.energy = 3.0
light_auto_sun.angle = 0.0523599
ob_auto_sun = bpy.data.objects.new('AutoSun', light_auto_sun)
scene.collection.objects.link(ob_auto_sun)
ob_auto_sun.rotation_euler = (0.872665, 0.174533, 0.523599)
bpy.context.view_layer.update()
